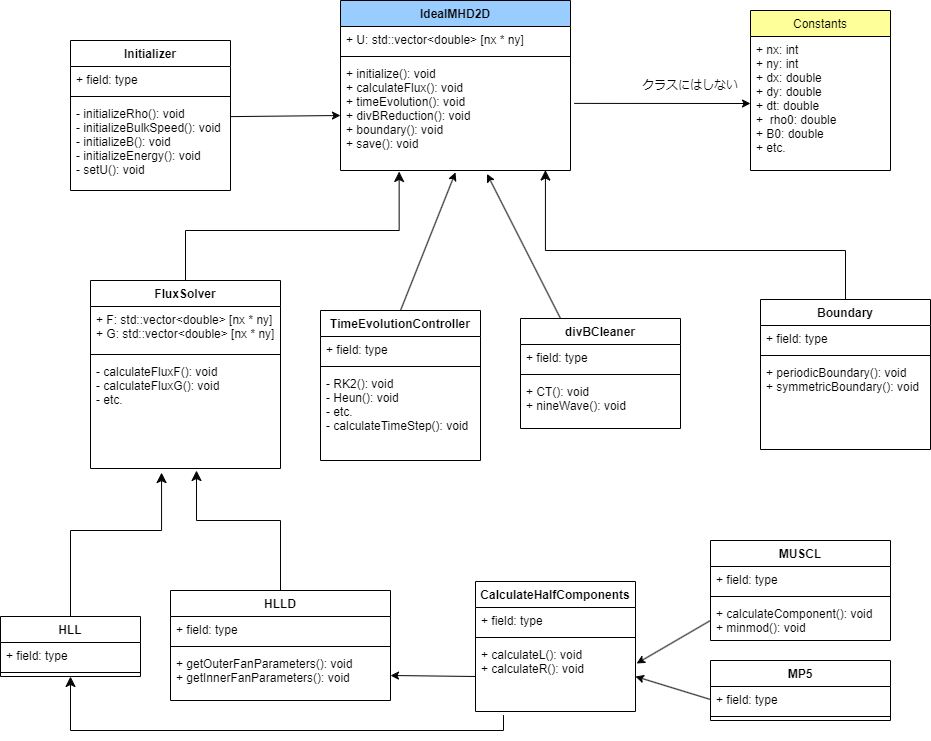

The diagram above was exported from draw.io. Its source (the exported page's mxGraphModel, read from the mxfile embedded in the PNG):
<mxGraphModel dx="1018" dy="552" grid="1" gridSize="10" guides="1" tooltips="1" connect="1" arrows="1" fold="1" page="1" pageScale="1" pageWidth="1169" pageHeight="827" math="0" shadow="0">
  <root>
    <mxCell id="0" />
    <mxCell id="1" parent="0" />
    <mxCell id="2" value="IdealMHD2D" style="swimlane;fontStyle=1;align=center;verticalAlign=top;childLayout=stackLayout;horizontal=1;startSize=26;horizontalStack=0;resizeParent=1;resizeParentMax=0;resizeLast=0;collapsible=1;marginBottom=0;fillColor=#99CCFF;" parent="1" vertex="1">
      <mxGeometry x="370" y="70" width="230" height="170" as="geometry" />
    </mxCell>
    <mxCell id="3" value="+ U: std::vector&lt;double&gt; [nx * ny]" style="text;strokeColor=none;fillColor=none;align=left;verticalAlign=top;spacingLeft=4;spacingRight=4;overflow=hidden;rotatable=0;points=[[0,0.5],[1,0.5]];portConstraint=eastwest;" parent="2" vertex="1">
      <mxGeometry y="26" width="230" height="26" as="geometry" />
    </mxCell>
    <mxCell id="4" value="" style="line;strokeWidth=1;fillColor=none;align=left;verticalAlign=middle;spacingTop=-1;spacingLeft=3;spacingRight=3;rotatable=0;labelPosition=right;points=[];portConstraint=eastwest;strokeColor=inherit;" parent="2" vertex="1">
      <mxGeometry y="52" width="230" height="8" as="geometry" />
    </mxCell>
    <mxCell id="5" value="+ initialize(): void&#10;+ calculateFlux(): void&#10;+ timeEvolution(): void&#10;+ divBReduction(): void&#10;+ boundary(): void&#10;+ save(): void" style="text;strokeColor=none;fillColor=none;align=left;verticalAlign=top;spacingLeft=4;spacingRight=4;overflow=hidden;rotatable=0;points=[[0,0.5],[1,0.5]];portConstraint=eastwest;" parent="2" vertex="1">
      <mxGeometry y="60" width="230" height="110" as="geometry" />
    </mxCell>
    <mxCell id="8" value="Constants" style="swimlane;fontStyle=0;childLayout=stackLayout;horizontal=1;startSize=26;fillColor=#FFFF99;horizontalStack=0;resizeParent=1;resizeParentMax=0;resizeLast=0;collapsible=1;marginBottom=0;" parent="1" vertex="1">
      <mxGeometry x="780" y="80" width="140" height="160" as="geometry" />
    </mxCell>
    <mxCell id="31" value="+ nx: int&#10;+ ny: int&#10;+ dx: double&#10;+ dy: double&#10;+ dt: double&#10;+  rho0: double&#10;+ B0: double&#10;+ etc." style="text;strokeColor=none;fillColor=none;align=left;verticalAlign=top;spacingLeft=4;spacingRight=4;overflow=hidden;rotatable=0;points=[[0,0.5],[1,0.5]];portConstraint=eastwest;" parent="8" vertex="1">
      <mxGeometry y="26" width="140" height="134" as="geometry" />
    </mxCell>
    <mxCell id="13" value="FluxSolver" style="swimlane;fontStyle=1;align=center;verticalAlign=top;childLayout=stackLayout;horizontal=1;startSize=26;horizontalStack=0;resizeParent=1;resizeParentMax=0;resizeLast=0;collapsible=1;marginBottom=0;" parent="1" vertex="1">
      <mxGeometry x="120" y="350" width="190" height="188" as="geometry" />
    </mxCell>
    <mxCell id="14" value="+ F: std::vector&lt;double&gt; [nx * ny]&#10;+ G: std::vector&lt;double&gt; [nx * ny]" style="text;strokeColor=none;fillColor=none;align=left;verticalAlign=top;spacingLeft=4;spacingRight=4;overflow=hidden;rotatable=0;points=[[0,0.5],[1,0.5]];portConstraint=eastwest;" parent="13" vertex="1">
      <mxGeometry y="26" width="190" height="44" as="geometry" />
    </mxCell>
    <mxCell id="15" value="" style="line;strokeWidth=1;fillColor=none;align=left;verticalAlign=middle;spacingTop=-1;spacingLeft=3;spacingRight=3;rotatable=0;labelPosition=right;points=[];portConstraint=eastwest;strokeColor=inherit;" parent="13" vertex="1">
      <mxGeometry y="70" width="190" height="8" as="geometry" />
    </mxCell>
    <mxCell id="16" value="- calculateFluxF(): void&#10;- calculateFluxG(): void&#10;- etc." style="text;strokeColor=none;fillColor=none;align=left;verticalAlign=top;spacingLeft=4;spacingRight=4;overflow=hidden;rotatable=0;points=[[0,0.5],[1,0.5]];portConstraint=eastwest;" parent="13" vertex="1">
      <mxGeometry y="78" width="190" height="110" as="geometry" />
    </mxCell>
    <mxCell id="17" value="" style="edgeStyle=elbowEdgeStyle;elbow=vertical;endArrow=classic;html=1;curved=0;rounded=0;endSize=8;startSize=8;strokeColor=#050505;exitX=0.5;exitY=0;exitDx=0;exitDy=0;entryX=0.255;entryY=1.009;entryDx=0;entryDy=0;entryPerimeter=0;" parent="1" source="13" target="5" edge="1">
      <mxGeometry width="50" height="50" relative="1" as="geometry">
        <mxPoint x="400" y="430" as="sourcePoint" />
        <mxPoint x="450" y="380" as="targetPoint" />
        <Array as="points">
          <mxPoint x="410" y="300" />
          <mxPoint x="390" y="400" />
        </Array>
      </mxGeometry>
    </mxCell>
    <mxCell id="18" value="" style="endArrow=classic;html=1;strokeColor=#050505;exitX=1.016;exitY=0.39;exitDx=0;exitDy=0;entryX=0;entryY=0.5;entryDx=0;entryDy=0;exitPerimeter=0;" parent="1" source="5" target="31" edge="1">
      <mxGeometry width="50" height="50" relative="1" as="geometry">
        <mxPoint x="400" y="430" as="sourcePoint" />
        <mxPoint x="750" y="160" as="targetPoint" />
      </mxGeometry>
    </mxCell>
    <mxCell id="19" value="" style="edgeStyle=elbowEdgeStyle;elbow=vertical;endArrow=classic;html=1;curved=0;rounded=0;endSize=8;startSize=8;strokeColor=#050505;entryX=0.891;entryY=0.996;entryDx=0;entryDy=0;entryPerimeter=0;exitX=0.5;exitY=0;exitDx=0;exitDy=0;" parent="1" source="26" target="5" edge="1">
      <mxGeometry width="50" height="50" relative="1" as="geometry">
        <mxPoint x="690" y="480" as="sourcePoint" />
        <mxPoint x="438.6500000000001" y="330.99" as="targetPoint" />
        <Array as="points">
          <mxPoint x="730" y="320" />
          <mxPoint x="620" y="320" />
        </Array>
      </mxGeometry>
    </mxCell>
    <mxCell id="20" value="TimeEvolutionController" style="swimlane;fontStyle=1;align=center;verticalAlign=top;childLayout=stackLayout;horizontal=1;startSize=26;horizontalStack=0;resizeParent=1;resizeParentMax=0;resizeLast=0;collapsible=1;marginBottom=0;" parent="1" vertex="1">
      <mxGeometry x="350" y="380" width="160" height="150" as="geometry" />
    </mxCell>
    <mxCell id="21" value="+ field: type" style="text;strokeColor=none;fillColor=none;align=left;verticalAlign=top;spacingLeft=4;spacingRight=4;overflow=hidden;rotatable=0;points=[[0,0.5],[1,0.5]];portConstraint=eastwest;" parent="20" vertex="1">
      <mxGeometry y="26" width="160" height="26" as="geometry" />
    </mxCell>
    <mxCell id="22" value="" style="line;strokeWidth=1;fillColor=none;align=left;verticalAlign=middle;spacingTop=-1;spacingLeft=3;spacingRight=3;rotatable=0;labelPosition=right;points=[];portConstraint=eastwest;strokeColor=inherit;" parent="20" vertex="1">
      <mxGeometry y="52" width="160" height="8" as="geometry" />
    </mxCell>
    <mxCell id="23" value="- RK2(): void&#10;- Heun(): void&#10;- etc.&#10;- calculateTimeStep(): void" style="text;strokeColor=none;fillColor=none;align=left;verticalAlign=top;spacingLeft=4;spacingRight=4;overflow=hidden;rotatable=0;points=[[0,0.5],[1,0.5]];portConstraint=eastwest;" parent="20" vertex="1">
      <mxGeometry y="60" width="160" height="90" as="geometry" />
    </mxCell>
    <mxCell id="25" value="" style="endArrow=classic;html=1;strokeColor=#050505;exitX=0.5;exitY=0;exitDx=0;exitDy=0;entryX=0.5;entryY=1.017;entryDx=0;entryDy=0;entryPerimeter=0;" parent="1" source="20" target="5" edge="1">
      <mxGeometry width="50" height="50" relative="1" as="geometry">
        <mxPoint x="480" y="450" as="sourcePoint" />
        <mxPoint x="530" y="400" as="targetPoint" />
      </mxGeometry>
    </mxCell>
    <mxCell id="26" value="Boundary" style="swimlane;fontStyle=1;align=center;verticalAlign=top;childLayout=stackLayout;horizontal=1;startSize=26;horizontalStack=0;resizeParent=1;resizeParentMax=0;resizeLast=0;collapsible=1;marginBottom=0;" parent="1" vertex="1">
      <mxGeometry x="790" y="369" width="170" height="150" as="geometry" />
    </mxCell>
    <mxCell id="27" value="+ field: type" style="text;strokeColor=none;fillColor=none;align=left;verticalAlign=top;spacingLeft=4;spacingRight=4;overflow=hidden;rotatable=0;points=[[0,0.5],[1,0.5]];portConstraint=eastwest;" parent="26" vertex="1">
      <mxGeometry y="26" width="170" height="26" as="geometry" />
    </mxCell>
    <mxCell id="28" value="" style="line;strokeWidth=1;fillColor=none;align=left;verticalAlign=middle;spacingTop=-1;spacingLeft=3;spacingRight=3;rotatable=0;labelPosition=right;points=[];portConstraint=eastwest;strokeColor=inherit;" parent="26" vertex="1">
      <mxGeometry y="52" width="170" height="8" as="geometry" />
    </mxCell>
    <mxCell id="29" value="+ periodicBoundary(): void&#10;+ symmetricBoundary(): void" style="text;strokeColor=none;fillColor=none;align=left;verticalAlign=top;spacingLeft=4;spacingRight=4;overflow=hidden;rotatable=0;points=[[0,0.5],[1,0.5]];portConstraint=eastwest;" parent="26" vertex="1">
      <mxGeometry y="60" width="170" height="90" as="geometry" />
    </mxCell>
    <mxCell id="33" value="CalculateHalfComponents" style="swimlane;fontStyle=1;align=center;verticalAlign=top;childLayout=stackLayout;horizontal=1;startSize=26;horizontalStack=0;resizeParent=1;resizeParentMax=0;resizeLast=0;collapsible=1;marginBottom=0;" parent="1" vertex="1">
      <mxGeometry x="504.9999999999999" y="651" width="160" height="130" as="geometry" />
    </mxCell>
    <mxCell id="34" value="+ field: type" style="text;strokeColor=none;fillColor=none;align=left;verticalAlign=top;spacingLeft=4;spacingRight=4;overflow=hidden;rotatable=0;points=[[0,0.5],[1,0.5]];portConstraint=eastwest;" parent="33" vertex="1">
      <mxGeometry y="26" width="160" height="26" as="geometry" />
    </mxCell>
    <mxCell id="35" value="" style="line;strokeWidth=1;fillColor=none;align=left;verticalAlign=middle;spacingTop=-1;spacingLeft=3;spacingRight=3;rotatable=0;labelPosition=right;points=[];portConstraint=eastwest;strokeColor=inherit;" parent="33" vertex="1">
      <mxGeometry y="52" width="160" height="8" as="geometry" />
    </mxCell>
    <mxCell id="36" value="+ calculateL(): void&#10;+ calculateR(): void" style="text;strokeColor=none;fillColor=none;align=left;verticalAlign=top;spacingLeft=4;spacingRight=4;overflow=hidden;rotatable=0;points=[[0,0.5],[1,0.5]];portConstraint=eastwest;" parent="33" vertex="1">
      <mxGeometry y="60" width="160" height="70" as="geometry" />
    </mxCell>
    <mxCell id="38" value="" style="edgeStyle=elbowEdgeStyle;elbow=vertical;endArrow=classic;html=1;curved=0;rounded=0;endSize=8;startSize=8;strokeColor=#050505;exitX=0.5;exitY=0;exitDx=0;exitDy=0;" parent="1" source="39" edge="1">
      <mxGeometry width="50" height="50" relative="1" as="geometry">
        <mxPoint x="270" y="650" as="sourcePoint" />
        <mxPoint x="226" y="540" as="targetPoint" />
        <Array as="points">
          <mxPoint x="280" y="590" />
          <mxPoint x="320" y="600" />
          <mxPoint x="200" y="600" />
          <mxPoint x="130" y="600" />
          <mxPoint x="410" y="420" />
        </Array>
      </mxGeometry>
    </mxCell>
    <mxCell id="39" value="HLLD" style="swimlane;fontStyle=1;align=center;verticalAlign=top;childLayout=stackLayout;horizontal=1;startSize=26;horizontalStack=0;resizeParent=1;resizeParentMax=0;resizeLast=0;collapsible=1;marginBottom=0;" parent="1" vertex="1">
      <mxGeometry x="199.9999999999999" y="660" width="220" height="110" as="geometry" />
    </mxCell>
    <mxCell id="40" value="+ field: type" style="text;strokeColor=none;fillColor=none;align=left;verticalAlign=top;spacingLeft=4;spacingRight=4;overflow=hidden;rotatable=0;points=[[0,0.5],[1,0.5]];portConstraint=eastwest;" parent="39" vertex="1">
      <mxGeometry y="26" width="220" height="26" as="geometry" />
    </mxCell>
    <mxCell id="41" value="" style="line;strokeWidth=1;fillColor=none;align=left;verticalAlign=middle;spacingTop=-1;spacingLeft=3;spacingRight=3;rotatable=0;labelPosition=right;points=[];portConstraint=eastwest;strokeColor=inherit;" parent="39" vertex="1">
      <mxGeometry y="52" width="220" height="8" as="geometry" />
    </mxCell>
    <mxCell id="42" value="+ getOuterFanParameters(): void&#10;+ getInnerFanParameters(): void" style="text;strokeColor=none;fillColor=none;align=left;verticalAlign=top;spacingLeft=4;spacingRight=4;overflow=hidden;rotatable=0;points=[[0,0.5],[1,0.5]];portConstraint=eastwest;" parent="39" vertex="1">
      <mxGeometry y="60" width="220" height="50" as="geometry" />
    </mxCell>
    <mxCell id="43" value="" style="endArrow=classic;html=1;strokeColor=#050505;exitX=0;exitY=0.5;exitDx=0;exitDy=0;" parent="1" source="36" edge="1">
      <mxGeometry width="50" height="50" relative="1" as="geometry">
        <mxPoint x="180" y="735" as="sourcePoint" />
        <mxPoint x="420" y="745" as="targetPoint" />
      </mxGeometry>
    </mxCell>
    <mxCell id="44" value="divBCleaner" style="swimlane;fontStyle=1;align=center;verticalAlign=top;childLayout=stackLayout;horizontal=1;startSize=26;horizontalStack=0;resizeParent=1;resizeParentMax=0;resizeLast=0;collapsible=1;marginBottom=0;" parent="1" vertex="1">
      <mxGeometry x="550" y="388" width="160" height="110" as="geometry" />
    </mxCell>
    <mxCell id="45" value="+ field: type" style="text;strokeColor=none;fillColor=none;align=left;verticalAlign=top;spacingLeft=4;spacingRight=4;overflow=hidden;rotatable=0;points=[[0,0.5],[1,0.5]];portConstraint=eastwest;" parent="44" vertex="1">
      <mxGeometry y="26" width="160" height="26" as="geometry" />
    </mxCell>
    <mxCell id="46" value="" style="line;strokeWidth=1;fillColor=none;align=left;verticalAlign=middle;spacingTop=-1;spacingLeft=3;spacingRight=3;rotatable=0;labelPosition=right;points=[];portConstraint=eastwest;strokeColor=inherit;" parent="44" vertex="1">
      <mxGeometry y="52" width="160" height="8" as="geometry" />
    </mxCell>
    <mxCell id="47" value="+ CT(): void&#10;+ nineWave(): void" style="text;strokeColor=none;fillColor=none;align=left;verticalAlign=top;spacingLeft=4;spacingRight=4;overflow=hidden;rotatable=0;points=[[0,0.5],[1,0.5]];portConstraint=eastwest;" parent="44" vertex="1">
      <mxGeometry y="60" width="160" height="50" as="geometry" />
    </mxCell>
    <mxCell id="48" value="" style="endArrow=classic;html=1;strokeColor=#050505;exitX=0.25;exitY=0;exitDx=0;exitDy=0;entryX=0.637;entryY=1.031;entryDx=0;entryDy=0;entryPerimeter=0;" parent="1" source="44" target="5" edge="1">
      <mxGeometry width="50" height="50" relative="1" as="geometry">
        <mxPoint x="440" y="390" as="sourcePoint" />
        <mxPoint x="495" y="251.87" as="targetPoint" />
      </mxGeometry>
    </mxCell>
    <mxCell id="49" value="" style="endArrow=classic;html=1;strokeColor=#050505;entryX=0;entryY=0.5;entryDx=0;entryDy=0;exitX=1;exitY=0.179;exitDx=0;exitDy=0;exitPerimeter=0;" parent="1" source="53" target="5" edge="1">
      <mxGeometry width="50" height="50" relative="1" as="geometry">
        <mxPoint x="260" y="210" as="sourcePoint" />
        <mxPoint x="295" y="130" as="targetPoint" />
      </mxGeometry>
    </mxCell>
    <mxCell id="50" value="Initializer" style="swimlane;fontStyle=1;align=center;verticalAlign=top;childLayout=stackLayout;horizontal=1;startSize=26;horizontalStack=0;resizeParent=1;resizeParentMax=0;resizeLast=0;collapsible=1;marginBottom=0;" parent="1" vertex="1">
      <mxGeometry x="100" y="110" width="160" height="150" as="geometry" />
    </mxCell>
    <mxCell id="51" value="+ field: type" style="text;strokeColor=none;fillColor=none;align=left;verticalAlign=top;spacingLeft=4;spacingRight=4;overflow=hidden;rotatable=0;points=[[0,0.5],[1,0.5]];portConstraint=eastwest;" parent="50" vertex="1">
      <mxGeometry y="26" width="160" height="26" as="geometry" />
    </mxCell>
    <mxCell id="52" value="" style="line;strokeWidth=1;fillColor=none;align=left;verticalAlign=middle;spacingTop=-1;spacingLeft=3;spacingRight=3;rotatable=0;labelPosition=right;points=[];portConstraint=eastwest;strokeColor=inherit;" parent="50" vertex="1">
      <mxGeometry y="52" width="160" height="8" as="geometry" />
    </mxCell>
    <mxCell id="53" value="- initializeRho(): void&#10;- initializeBulkSpeed(): void&#10;- initializeB(): void&#10;- initializeEnergy(): void&#10;- setU(): void" style="text;strokeColor=none;fillColor=none;align=left;verticalAlign=top;spacingLeft=4;spacingRight=4;overflow=hidden;rotatable=0;points=[[0,0.5],[1,0.5]];portConstraint=eastwest;" parent="50" vertex="1">
      <mxGeometry y="60" width="160" height="90" as="geometry" />
    </mxCell>
    <mxCell id="54" value="HLL" style="swimlane;fontStyle=1;align=center;verticalAlign=top;childLayout=stackLayout;horizontal=1;startSize=26;horizontalStack=0;resizeParent=1;resizeParentMax=0;resizeLast=0;collapsible=1;marginBottom=0;" parent="1" vertex="1">
      <mxGeometry x="30" y="686" width="140" height="60" as="geometry" />
    </mxCell>
    <mxCell id="55" value="+ field: type" style="text;strokeColor=none;fillColor=none;align=left;verticalAlign=top;spacingLeft=4;spacingRight=4;overflow=hidden;rotatable=0;points=[[0,0.5],[1,0.5]];portConstraint=eastwest;" parent="54" vertex="1">
      <mxGeometry y="26" width="140" height="26" as="geometry" />
    </mxCell>
    <mxCell id="56" value="" style="line;strokeWidth=1;fillColor=none;align=left;verticalAlign=middle;spacingTop=-1;spacingLeft=3;spacingRight=3;rotatable=0;labelPosition=right;points=[];portConstraint=eastwest;strokeColor=inherit;" parent="54" vertex="1">
      <mxGeometry y="52" width="140" height="8" as="geometry" />
    </mxCell>
    <mxCell id="58" value="" style="edgeStyle=elbowEdgeStyle;elbow=vertical;endArrow=classic;html=1;curved=0;rounded=0;endSize=8;startSize=8;strokeColor=#050505;exitX=0.175;exitY=1.051;exitDx=0;exitDy=0;exitPerimeter=0;entryX=0.5;entryY=1;entryDx=0;entryDy=0;" parent="1" source="36" target="54" edge="1">
      <mxGeometry width="50" height="50" relative="1" as="geometry">
        <mxPoint x="320" y="670" as="sourcePoint" />
        <mxPoint x="97" y="770" as="targetPoint" />
        <Array as="points">
          <mxPoint x="280" y="800" />
          <mxPoint x="330" y="610" />
          <mxPoint x="210" y="610" />
          <mxPoint x="140" y="610" />
          <mxPoint x="420" y="430" />
        </Array>
      </mxGeometry>
    </mxCell>
    <mxCell id="59" value="MUSCL" style="swimlane;fontStyle=1;align=center;verticalAlign=top;childLayout=stackLayout;horizontal=1;startSize=26;horizontalStack=0;resizeParent=1;resizeParentMax=0;resizeLast=0;collapsible=1;marginBottom=0;" parent="1" vertex="1">
      <mxGeometry x="740" y="610" width="180" height="100" as="geometry" />
    </mxCell>
    <mxCell id="60" value="+ field: type" style="text;strokeColor=none;fillColor=none;align=left;verticalAlign=top;spacingLeft=4;spacingRight=4;overflow=hidden;rotatable=0;points=[[0,0.5],[1,0.5]];portConstraint=eastwest;" parent="59" vertex="1">
      <mxGeometry y="26" width="180" height="26" as="geometry" />
    </mxCell>
    <mxCell id="61" value="" style="line;strokeWidth=1;fillColor=none;align=left;verticalAlign=middle;spacingTop=-1;spacingLeft=3;spacingRight=3;rotatable=0;labelPosition=right;points=[];portConstraint=eastwest;strokeColor=inherit;" parent="59" vertex="1">
      <mxGeometry y="52" width="180" height="8" as="geometry" />
    </mxCell>
    <mxCell id="62" value="+ calculateComponent(): void&#10;+ minmod(): void" style="text;strokeColor=none;fillColor=none;align=left;verticalAlign=top;spacingLeft=4;spacingRight=4;overflow=hidden;rotatable=0;points=[[0,0.5],[1,0.5]];portConstraint=eastwest;" parent="59" vertex="1">
      <mxGeometry y="60" width="180" height="40" as="geometry" />
    </mxCell>
    <mxCell id="65" value="MP5" style="swimlane;fontStyle=1;align=center;verticalAlign=top;childLayout=stackLayout;horizontal=1;startSize=26;horizontalStack=0;resizeParent=1;resizeParentMax=0;resizeLast=0;collapsible=1;marginBottom=0;" parent="1" vertex="1">
      <mxGeometry x="740" y="730" width="180" height="60" as="geometry" />
    </mxCell>
    <mxCell id="66" value="+ field: type" style="text;strokeColor=none;fillColor=none;align=left;verticalAlign=top;spacingLeft=4;spacingRight=4;overflow=hidden;rotatable=0;points=[[0,0.5],[1,0.5]];portConstraint=eastwest;" parent="65" vertex="1">
      <mxGeometry y="26" width="180" height="26" as="geometry" />
    </mxCell>
    <mxCell id="67" value="" style="line;strokeWidth=1;fillColor=none;align=left;verticalAlign=middle;spacingTop=-1;spacingLeft=3;spacingRight=3;rotatable=0;labelPosition=right;points=[];portConstraint=eastwest;strokeColor=inherit;" parent="65" vertex="1">
      <mxGeometry y="52" width="180" height="8" as="geometry" />
    </mxCell>
    <mxCell id="70" value="クラスにはしない" style="text;strokeColor=none;align=center;fillColor=none;html=1;verticalAlign=middle;whiteSpace=wrap;rounded=0;" parent="1" vertex="1">
      <mxGeometry x="670" y="140" width="100" height="30" as="geometry" />
    </mxCell>
    <mxCell id="72" value="" style="edgeStyle=elbowEdgeStyle;elbow=vertical;endArrow=classic;html=1;curved=0;rounded=0;endSize=8;startSize=8;strokeColor=#050505;entryX=0.374;entryY=1.037;entryDx=0;entryDy=0;entryPerimeter=0;" parent="1" source="54" target="16" edge="1">
      <mxGeometry width="50" height="50" relative="1" as="geometry">
        <mxPoint x="320" y="670" as="sourcePoint" />
        <mxPoint x="236" y="550" as="targetPoint" />
        <Array as="points">
          <mxPoint x="290" y="600" />
          <mxPoint x="330" y="610" />
          <mxPoint x="210" y="610" />
          <mxPoint x="140" y="610" />
          <mxPoint x="420" y="430" />
        </Array>
      </mxGeometry>
    </mxCell>
    <mxCell id="73" value="" style="endArrow=classic;html=1;strokeColor=#050505;exitX=0;exitY=0.5;exitDx=0;exitDy=0;entryX=1.007;entryY=0.314;entryDx=0;entryDy=0;entryPerimeter=0;" parent="1" source="62" target="36" edge="1">
      <mxGeometry width="50" height="50" relative="1" as="geometry">
        <mxPoint x="515" y="756" as="sourcePoint" />
        <mxPoint x="660" y="690" as="targetPoint" />
      </mxGeometry>
    </mxCell>
    <mxCell id="74" value="" style="edgeStyle=none;html=1;strokeColor=#050505;exitX=0;exitY=0.5;exitDx=0;exitDy=0;entryX=1;entryY=0.5;entryDx=0;entryDy=0;" parent="1" source="66" target="36" edge="1">
      <mxGeometry relative="1" as="geometry" />
    </mxCell>
  </root>
</mxGraphModel>